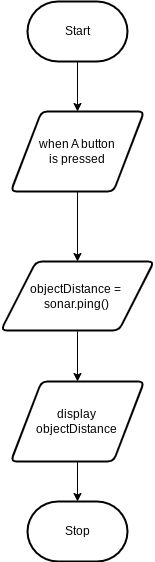

The diagram above was exported from draw.io. Its source (the exported page's mxGraphModel, read from the mxfile embedded in the PNG):
<mxGraphModel dx="1086" dy="457" grid="1" gridSize="10" guides="1" tooltips="1" connect="1" arrows="1" fold="1" page="1" pageScale="1" pageWidth="850" pageHeight="1100" math="0" shadow="0">
  <root>
    <mxCell id="0" />
    <mxCell id="1" parent="0" />
    <mxCell id="2" value="Start" style="strokeWidth=2;html=1;shape=mxgraph.flowchart.terminator;whiteSpace=wrap;" parent="1" vertex="1">
      <mxGeometry x="370.99" y="170" width="100" height="60" as="geometry" />
    </mxCell>
    <mxCell id="3" value="Stop" style="strokeWidth=2;html=1;shape=mxgraph.flowchart.terminator;whiteSpace=wrap;" parent="1" vertex="1">
      <mxGeometry x="371" y="670" width="100" height="60" as="geometry" />
    </mxCell>
    <mxCell id="11" style="edgeStyle=none;html=1;exitX=0.5;exitY=1;exitDx=0;exitDy=0;entryX=0.5;entryY=0;entryDx=0;entryDy=0;exitPerimeter=0;" edge="1" parent="1" source="2" target="7">
      <mxGeometry relative="1" as="geometry">
        <mxPoint x="420.99" y="239" as="sourcePoint" />
      </mxGeometry>
    </mxCell>
    <mxCell id="12" style="edgeStyle=none;html=1;exitX=0.5;exitY=1;exitDx=0;exitDy=0;entryX=0.5;entryY=0;entryDx=0;entryDy=0;" edge="1" parent="1" source="7" target="15">
      <mxGeometry relative="1" as="geometry">
        <mxPoint x="421" y="420" as="targetPoint" />
      </mxGeometry>
    </mxCell>
    <mxCell id="7" value="when A button&lt;br&gt;is pressed" style="shape=parallelogram;html=1;strokeWidth=2;perimeter=parallelogramPerimeter;whiteSpace=wrap;rounded=1;arcSize=12;size=0.23;" vertex="1" parent="1">
      <mxGeometry x="354.33000000000004" y="280" width="133.33" height="80" as="geometry" />
    </mxCell>
    <mxCell id="13" style="edgeStyle=none;html=1;exitX=0.5;exitY=1;exitDx=0;exitDy=0;entryX=0.5;entryY=0;entryDx=0;entryDy=0;" edge="1" parent="1" target="9">
      <mxGeometry relative="1" as="geometry">
        <mxPoint x="421" y="500" as="sourcePoint" />
      </mxGeometry>
    </mxCell>
    <mxCell id="14" style="edgeStyle=none;html=1;exitX=0.5;exitY=1;exitDx=0;exitDy=0;entryX=0.5;entryY=0;entryDx=0;entryDy=0;entryPerimeter=0;" edge="1" parent="1" source="9" target="3">
      <mxGeometry relative="1" as="geometry" />
    </mxCell>
    <mxCell id="9" value="display&lt;br&gt;objectDistance" style="shape=parallelogram;html=1;strokeWidth=2;perimeter=parallelogramPerimeter;whiteSpace=wrap;rounded=1;arcSize=12;size=0.23;" vertex="1" parent="1">
      <mxGeometry x="354.33000000000004" y="550" width="133.33" height="80" as="geometry" />
    </mxCell>
    <mxCell id="15" value="objectDistance =&amp;nbsp;&lt;br&gt;sonar.ping()" style="shape=parallelogram;html=1;strokeWidth=2;perimeter=parallelogramPerimeter;whiteSpace=wrap;rounded=1;arcSize=12;size=0.23;" vertex="1" parent="1">
      <mxGeometry x="344.49" y="430" width="153" height="69" as="geometry" />
    </mxCell>
  </root>
</mxGraphModel>